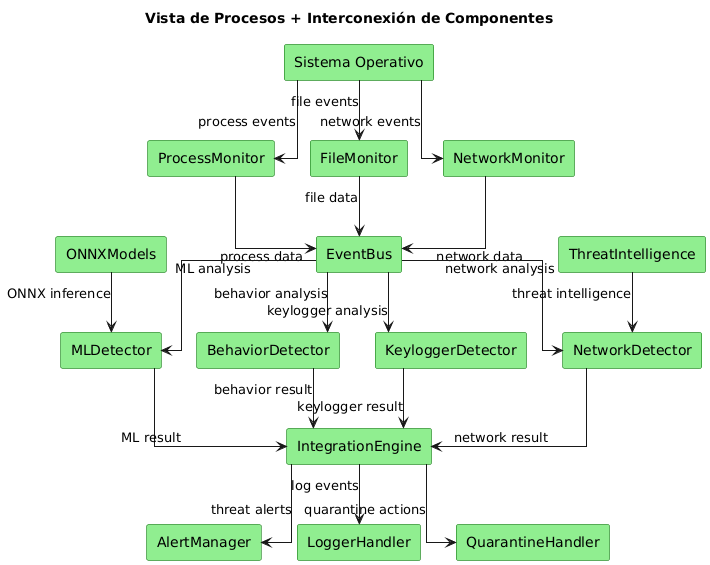

The diagram above was rendered by PlantUML. Its source (embedded in the PNG):
@startuml
' Vista de Procesos + Interconexión de Componentes - UNIFIED_ANTIVIRUS
' Muestra el flujo de procesos Y las interconexiones entre componentes

skinparam componentStyle rectangle
skinparam shadowing false
skinparam backgroundColor White
skinparam linetype ortho
skinparam component {
  BackgroundColor LightGreen
  BorderColor DarkGreen
  FontColor Black
}

title "Vista de Procesos + Interconexión de Componentes"

' === LAYER 1: SISTEMA OPERATIVO ===
component "Sistema Operativo" as OS

' === LAYER 2: MONITORES (ENTRADA) ===
component "ProcessMonitor" as PM

component "FileMonitor" as FM

component "NetworkMonitor" as NM

' === LAYER 3: BUS DE EVENTOS (COORDINACIÓN) ===
component "EventBus" as EB

' === LAYER 4: DETECTORES (ANÁLISIS PARALELO) ===
component "BehaviorDetector" as BD

component "MLDetector" as ML

component "KeyloggerDetector" as KD

component "NetworkDetector" as ND

' === LAYER 5: CONSENSO (DECISIÓN) ===
component "IntegrationEngine" as IE

' === LAYER 6: HANDLERS (RESPUESTA) ===
component "AlertManager" as AM

component "LoggerHandler" as LH

component "QuarantineHandler" as QH

' === LAYER 7: RECURSOS EXTERNOS ===
component "ONNXModels" as Models

component "ThreatIntelligence" as TI

' === INTERCONEXIONES ESTÁTICAS ===

' OS → Monitores
OS --> PM : process events
OS --> FM : file events
OS --> NM : network events

' Monitores → EventBus
PM --> EB : process data
FM --> EB : file data
NM --> EB : network data

' EventBus → Detectores (Fan-out)
EB --> BD : behavior analysis
EB --> ML : ML analysis
EB --> KD : keylogger analysis
EB --> ND : network analysis

' Detectores → IntegrationEngine (Fan-in)
BD --> IE : behavior result
ML --> IE : ML result
KD --> IE : keylogger result
ND --> IE : network result

' IntegrationEngine → Handlers (Fan-out)
IE --> AM : threat alerts
IE --> LH : log events
IE --> QH : quarantine actions

' Recursos Externos
Models --> ML : ONNX inference
TI --> ND : threat intelligence
@enduml